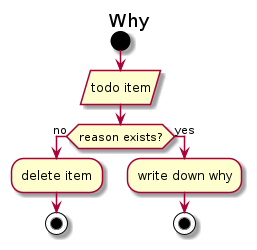

The diagram above was rendered by PlantUML. Its source (embedded in the PNG):
@startuml
title Why

start
:todo item/
if (reason exists?) then (no)
        :delete item;
        stop
else (yes)
        :write down why;
        stop
endif
@enduml